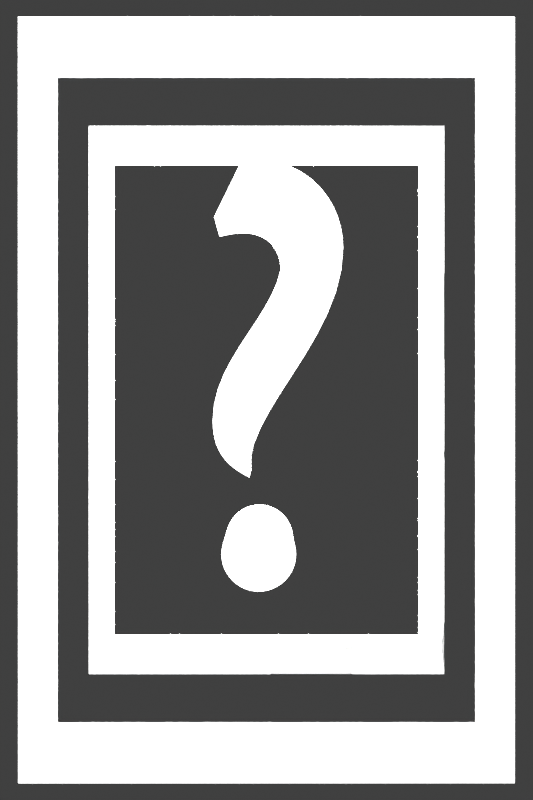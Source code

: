 # Source: card_end.blend  (saved by Blender 4.0.36; exported with 4.5.12 LTS)
import bpy
from mathutils import Matrix  # noqa: F401  (used for matrix-valued properties, if any)

bpy.ops.wm.read_factory_settings(use_empty=True)
scene = bpy.context.scene
scene.name = 'Scene'

# ---- collections
col_collection = bpy.data.collections.new('Collection'); scene.collection.children.link(col_collection)

# ---- world
world_world = bpy.data.worlds.new('World'); scene.world = world_world
world_world.use_nodes = True; world_world.node_tree.nodes.clear()
_N = world_world.node_tree.nodes; _L = world_world.node_tree.links
n0 = _N.new('ShaderNodeOutputWorld'); n0.name = 'World Output'; n0.location = (300, 300)
n1 = _N.new('ShaderNodeBackground'); n1.name = 'Background'; n1.location = (10, 300)
n1.inputs[0].default_value = (0.05088, 0.05088, 0.05088, 1.0)
_L.new(n1.outputs[0], n0.inputs[0])
n0.is_active_output = True
world_world.color = (0.05088, 0.05088, 0.05088)
world_world.use_sun_shadow = False
world_world.sun_shadow_jitter_overblur = 0.0

# ---- cameras
cam_camera = bpy.data.cameras.new('Camera')
cam_camera.ortho_scale = 2.0

# ---- lights
light_point = bpy.data.lights.new('Point', 'POINT')
light_point.transmission_factor = 0.0
light_point.use_soft_falloff = False
light_point.energy = 1e+04
light_point.shadow_maximum_resolution = 0.006
light_point.use_absolute_resolution = True
light_point_001 = bpy.data.lights.new('Point.001', 'POINT')
light_point_001.transmission_factor = 0.0
light_point_001.use_soft_falloff = False
light_point_001.energy = 1e+04
light_point_001.shadow_maximum_resolution = 0.006
light_point_001.use_absolute_resolution = True

# ---- meshes
me_cube_001 = bpy.data.meshes.new('Cube.001')
me_cube_001.from_pydata([(-1.0, -1.0, -0.1), (-1.0, -1.0, 0.1), (-1.0, 1.0, -0.1), (-1.0, 1.0, 0.1), (1.0, -1.0, -0.1), (1.0, -1.0, 0.1), (1.0, 1.0, -0.1), (1.0, 1.0, 0.1), (0.9, -0.9, -0.1), (-0.9, 0.9, -0.1), (0.9, 0.9, -0.1), (-0.9, -0.9, -0.1), (-0.9, -0.9, 0.1), (0.9, 0.9, 0.1), (-0.9, 0.9, 0.1), (0.9, -0.9, 0.1)], [], [(0, 1, 3, 2), (2, 3, 7, 6), (6, 7, 5, 4), (4, 5, 1, 0), (11, 0, 2, 6, 4, 8, 10, 9), (4, 0, 11, 8), (3, 1, 5, 15, 12, 14), (5, 7, 3, 14, 13, 15), (12, 11, 9, 14), (14, 9, 10, 13), (10, 8, 15, 13), (8, 11, 12, 15)])
_uv = me_cube_001.uv_layers.new(name='UVMap')
_uv.uv.foreach_set('vector', [0.375, 0.0, 0.625, 0.0, 0.625, 0.25, 0.375, 0.25, 0.375, 0.25, 0.625, 0.25, 0.625, 0.5, 0.375, 0.5, 0.375, 0.5, 0.625, 0.5, 0.625, 0.75, 0.375, 0.75, 0.375, 0.75, 0.625, 0.75, 0.625, 1.0, 0.375, 1.0, 0.1375, 0.7375, 0.125, 0.75, 0.125, 0.5, 0.375, 0.5, 0.375, 0.75, 0.3625, 0.7375, 0.3625, 0.5125, 0.1375, 0.5125, 0.375, 0.75, 0.125, 0.75, 0.1375, 0.7375, 0.3625, 0.7375, 0.875, 0.5, 0.875, 0.75, 0.625, 0.75, 0.6375, 0.7375, 0.8625, 0.7375, 0.8625, 0.5125, 0.625, 0.75, 0.625, 0.5, 0.875, 0.5, 0.8625, 0.5125, 0.6375, 0.5125, 0.6375, 0.7375, 0.5625, 0.0, 0.4375, 0.0, 0.4375, 0.25, 0.5625, 0.25, 0.5625, 0.25, 0.4375, 0.25, 0.4375, 0.5, 0.5625, 0.5, 0.4375, 0.5, 0.4375, 0.75, 0.5625, 0.75, 0.5625, 0.5, 0.4375, 0.75, 0.4375, 1.0, 0.5625, 1.0, 0.5625, 0.75])
me_cube_001.update()

# ---- curves / text
txt_text_001 = bpy.data.curves.new('Text.001', 'FONT')
txt_text_001.dimensions = '2D'
txt_text_001.body = '?'
txt_text_001.extrude = 0.4
txt_text_001.align_x = 'CENTER'
txt_text_001.align_y = 'CENTER'

# ---- objects
ob_point = bpy.data.objects.new('Point', light_point)
ob_camera = bpy.data.objects.new('Camera', cam_camera)
ob_cube = bpy.data.objects.new('Cube', me_cube_001)
ob_text_001 = bpy.data.objects.new('Text.001', txt_text_001)
ob_point_001 = bpy.data.objects.new('Point.001', light_point_001)

# ---- transforms, parenting, visibility, modifiers, constraints
ob_point.location = (-2.636, 2.655, 2.688)
ob_camera.location = (0.0, 0.0, 3.261)
ob_cube.location = (0.0, 0.0, 0.0)
ob_cube.scale = (0.7044, 1.087, 1.084)
_m = ob_cube.modifiers.new('Array', 'ARRAY')
_m.relative_offset_displace = (0.0, 0.0, -5.8)
ob_text_001.location = (0.0, 0.0, 0.0)
ob_text_001.scale = (1.718, 1.718, 0.4504)
ob_point_001.location = (0.04924, 0.1023, -2.206)

# ---- collection membership
col_collection.objects.link(ob_point)
col_collection.objects.link(ob_camera)
col_collection.objects.link(ob_cube)
col_collection.objects.link(ob_text_001)
col_collection.objects.link(ob_point_001)

# ---- scene / render settings (as saved in the file)
scene.camera = ob_camera
scene.frame_start = 1; scene.frame_end = 250; scene.frame_set(1)
scene.render.engine = 'BLENDER_EEVEE_NEXT'
scene.render.resolution_x = 1000
scene.render.resolution_y = 1500
scene.render.filter_size = 0.0
scene.render.film_transparent = True
scene.render.use_freestyle = True
scene.render.line_thickness = 4.0
scene.cycles.sampling_pattern = 'TABULATED_SOBOL'
scene.eevee.taa_samples = 1
scene.eevee.taa_render_samples = 1
scene.view_settings.view_transform = 'Standard'
scene.unit_settings.scale_length = 0.01
bpy.context.view_layer.update()
